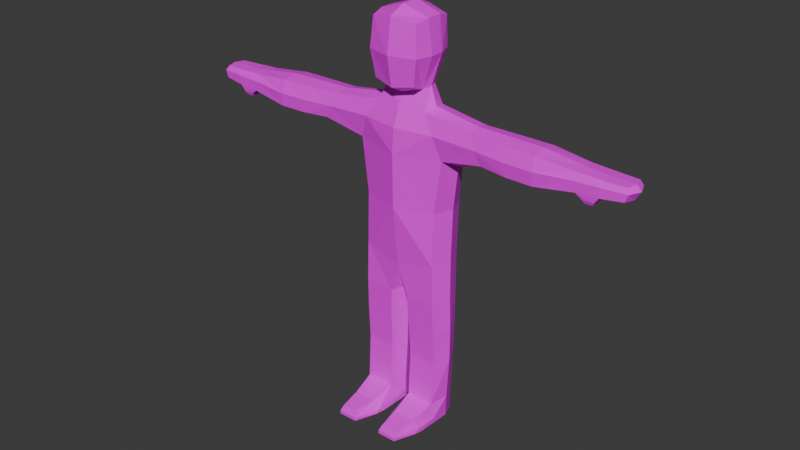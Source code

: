 # Source: basichumanoid.blend  (saved by Blender 4.0.36; exported with 4.5.12 LTS)
import bpy
from mathutils import Matrix  # noqa: F401  (used for matrix-valued properties, if any)

bpy.ops.wm.read_factory_settings(use_empty=True)
scene = bpy.context.scene
scene.name = 'Scene'

# ---- collections
col_collection = bpy.data.collections.new('Collection'); scene.collection.children.link(col_collection)

# ---- images (referenced by path relative to the original .blend; pixels are not part of the script)
import os
ASSET_DIR = os.environ.get("B2B_ASSET_DIR", "")  # directory of the original .blend (textures are referenced by path, not embedded)
HERE = os.path.dirname(os.path.abspath(__file__))  # packed textures are extracted next to this script under _unpacked/

def load_image(name, relpath, width, height, colorspace="sRGB"):
    """Load a texture the original file referenced (path relative to the .blend, or extracted next to this script)."""
    p = next((c for c in (os.path.join(HERE, relpath), os.path.join(ASSET_DIR, relpath)) if relpath and os.path.exists(c)), "")
    if p:
        img = bpy.data.images.load(p, check_existing=True)
        img.name = name
    else:  # same state as the original file: an image datablock whose file is absent (Cycles renders it pink)
        img = bpy.data.images.new(name, width, height)
        img.source = "FILE"
        img.filepath = "//" + (relpath or name)
    img.colorspace_settings.name = colorspace
    return img
img_underweartexture = load_image('UnderwearTexture', 'UnderwearTexture.png', 1024, 1024, 'sRGB')

# ---- materials (node trees are filled in below, after node groups)
mat_material = bpy.data.materials.new('Material')
mat_material.alpha_threshold = 0.0
mat_material.use_transparent_shadow = False
mat_material.roughness = 0.5
mat_material.line_color = (0.0, 0.0, 0.0, 1.0)

# ---- material node trees
mat_material.use_nodes = True; mat_material.node_tree.nodes.clear()
_N = mat_material.node_tree.nodes; _L = mat_material.node_tree.links
n0 = _N.new('ShaderNodeOutputMaterial'); n0.name = 'Material Output'; n0.location = (300, 300)
n1 = _N.new('ShaderNodeBsdfPrincipled'); n1.name = 'Principled BSDF'; n1.location = (10, 300)
n1.inputs[3].default_value = 1.45
n2 = _N.new('ShaderNodeTexImage'); n2.name = 'Image Texture'; n2.location = (-281, 299)
n2.image = img_underweartexture
_L.new(n1.outputs[0], n0.inputs[0])
_L.new(n2.outputs[0], n1.inputs[0])
n0.is_active_output = True

# ---- world
world_world = bpy.data.worlds.new('World'); scene.world = world_world
world_world.use_nodes = True; world_world.node_tree.nodes.clear()
_N = world_world.node_tree.nodes; _L = world_world.node_tree.links
n0 = _N.new('ShaderNodeOutputWorld'); n0.name = 'World Output'; n0.location = (300, 300)
n1 = _N.new('ShaderNodeBackground'); n1.name = 'Background'; n1.location = (10, 300)
n1.inputs[0].default_value = (0.05088, 0.05088, 0.05088, 1.0)
_L.new(n1.outputs[0], n0.inputs[0])
n0.is_active_output = True
world_world.color = (0.05088, 0.05088, 0.05088)
world_world.use_sun_shadow = False
world_world.sun_shadow_jitter_overblur = 0.0

# ---- meshes
me_cube_002 = bpy.data.meshes.new('Cube.002')
me_cube_002.from_pydata([(1.092, 0.01029, 1.489), (1.092, -0.001294, 1.432), (1.092, 0.1101, 1.489), (1.092, 0.1105, 1.431), (0.8778, 0.1191, 1.495), (0.8848, 0.123, 1.418), (0.8778, 0.002274, 1.495), (0.8848, -0.01502, 1.416), (0.9914, 0.1156, 1.491), (0.9914, 0.005414, 1.491), (0.9879, 0.1204, 1.424), (0.9879, -0.01217, 1.421), (1.105, -0.00138, 1.467), (1.105, 0.1162, 1.467), (0.8778, -0.01739, 1.464), (0.8778, 0.1322, 1.464), (0.9914, -0.01313, 1.467), (0.9914, 0.1279, 1.467), (0.96, 0.1106, 1.41), (0.9219, 0.1106, 1.41), (0.9663, -0.00992, 1.392), (0.9156, -0.00992, 1.392), (1.105, 0.06049, 1.491), (1.105, 0.05429, 1.427), (0.8651, 0.05343, 1.405), (0.8778, 0.06133, 1.501), (1.004, 0.05365, 1.414), (0.9914, 0.06111, 1.494), (1.13, 0.05739, 1.467), (0.912, 0.05349, 1.393), (0.9698, 0.05349, 1.393), (0.96, -0.003941, 1.378), (0.9219, -0.003941, 1.378), (0.9219, 0.03409, 1.377), (0.96, 0.03409, 1.377)], [], [(0, 9, 16, 12), (2, 8, 27, 22), (17, 8, 2, 13), (3, 13, 28, 23), (28, 22, 0, 12), (34, 30, 20, 31), (26, 10, 3, 23), (1, 12, 16, 11), (5, 10, 18, 19), (0, 22, 27, 9), (11, 26, 23, 1), (20, 11, 7, 21), (14, 7, 11, 16), (24, 5, 19, 29), (25, 6, 9, 27), (15, 4, 8, 17), (10, 5, 15, 17), (6, 14, 16, 9), (13, 3, 10, 17), (29, 19, 18, 30), (26, 11, 20, 30), (31, 20, 21, 32), (26, 30, 18, 10), (21, 29, 33, 32), (4, 25, 27, 8), (7, 24, 29, 21), (33, 29, 30, 34), (13, 2, 22, 28), (34, 31, 32, 33), (23, 28, 12, 1), (24, 7, 14, 6, 25, 4, 15, 5)])
_uv = me_cube_002.uv_layers.new(name='UVMap')
_uv.uv.foreach_set('vector', [0.7472, 0.6119, 0.747, 0.6225, 0.7419, 0.6218, 0.7465, 0.6114, 0.749, 0.6099, 0.7596, 0.608, 0.7562, 0.6178, 0.7481, 0.6108, 0.7584, 0.6035, 0.7596, 0.608, 0.749, 0.6099, 0.7485, 0.6094, 0.7478, 0.6085, 0.7485, 0.6094, 0.7475, 0.6103, 0.7465, 0.6096, 0.7475, 0.6103, 0.7481, 0.6108, 0.7472, 0.6119, 0.7465, 0.6114, 0.7264, 0.6005, 0.733, 0.5968, 0.7268, 0.612, 0.7239, 0.6089, 0.7399, 0.6035, 0.752, 0.598, 0.7478, 0.6085, 0.7465, 0.6096, 0.7455, 0.6109, 0.7465, 0.6114, 0.7419, 0.6218, 0.7342, 0.6161, 0.7778, 0.5245, 0.752, 0.598, 0.7493, 0.589, 0.7533, 0.5682, 0.7472, 0.6119, 0.7481, 0.6108, 0.7562, 0.6178, 0.747, 0.6225, 0.7342, 0.6161, 0.7399, 0.6035, 0.7465, 0.6096, 0.7455, 0.6109, 0.7268, 0.612, 0.7342, 0.6161, 0.666, 0.6495, 0.7071, 0.6167, 0.7027, 0.6996, 0.666, 0.6495, 0.7342, 0.6161, 0.7419, 0.6218, 0.666, 0.5385, 0.7778, 0.5245, 0.7533, 0.5682, 0.7095, 0.5769, 0.8315, 0.6812, 0.7474, 0.7119, 0.747, 0.6225, 0.7562, 0.6178, 0.8248, 0.5614, 0.8408, 0.5961, 0.7596, 0.608, 0.7584, 0.6035, 0.752, 0.598, 0.7778, 0.5245, 0.8248, 0.5614, 0.7584, 0.6035, 0.7474, 0.7119, 0.7027, 0.6996, 0.7419, 0.6218, 0.747, 0.6225, 0.7485, 0.6094, 0.7478, 0.6085, 0.752, 0.598, 0.7584, 0.6035, 0.7095, 0.5769, 0.7533, 0.5682, 0.7493, 0.589, 0.733, 0.5968, 0.7399, 0.6035, 0.7342, 0.6161, 0.7268, 0.612, 0.733, 0.5968, 0.7239, 0.6089, 0.7268, 0.612, 0.7071, 0.6167, 0.7148, 0.6088, 0.7399, 0.6035, 0.733, 0.5968, 0.7493, 0.589, 0.752, 0.598, 0.7071, 0.6167, 0.7095, 0.5769, 0.7153, 0.5966, 0.7148, 0.6088, 0.8408, 0.5961, 0.8315, 0.6812, 0.7562, 0.6178, 0.7596, 0.608, 0.666, 0.6495, 0.666, 0.5385, 0.7095, 0.5769, 0.7071, 0.6167, 0.7153, 0.5966, 0.7095, 0.5769, 0.733, 0.5968, 0.7264, 0.6005, 0.7485, 0.6094, 0.749, 0.6099, 0.7481, 0.6108, 0.7475, 0.6103, 0.7264, 0.6005, 0.7239, 0.6089, 0.7148, 0.6088, 0.7153, 0.5966, 0.7465, 0.6096, 0.7475, 0.6103, 0.7465, 0.6114, 0.7455, 0.6109, 0.5588, 0.9259, 0.5611, 0.8886, 0.5865, 0.8864, 0.6035, 0.8953, 0.6089, 0.9256, 0.6089, 0.9557, 0.5933, 0.964, 0.5687, 0.9627])
me_cube_002.materials.append(mat_material)
me_cube_002.use_mirror_vertex_groups = False
me_cube_002.update()
me_cube_003 = bpy.data.meshes.new('Cube.003')
me_cube_003.from_pydata([(0.6902, -0.008913, 1.514), (0.6951, -0.02625, 1.389), (0.6902, 0.1316, 1.514), (0.6951, 0.1331, 1.389), (0.8778, 0.1191, 1.495), (0.8848, 0.123, 1.418), (0.8778, 0.002274, 1.495), (0.8848, -0.01502, 1.416), (0.6927, -0.03257, 1.453), (0.6927, 0.1474, 1.453), (0.8778, -0.01739, 1.464), (0.8778, 0.1322, 1.464), (0.6898, 0.06213, 1.526), (0.6956, 0.05265, 1.376), (0.8651, 0.05343, 1.405), (0.8778, 0.06133, 1.501), (0.5342, 0.1274, 1.517), (0.5632, -0.02154, 1.388), (0.5632, 0.1289, 1.388), (0.5342, -0.005185, 1.517), (0.5487, -0.02752, 1.452), (0.5487, 0.1423, 1.452), (0.5313, 0.06186, 1.529), (0.5661, 0.05291, 1.375)], [], [(21, 16, 2, 9), (20, 8, 0, 19), (4, 2, 12, 15), (17, 1, 8, 20), (18, 3, 13, 23), (19, 0, 12, 22), (13, 3, 5, 14), (9, 2, 4, 11), (18, 21, 9, 3), (3, 9, 11, 5), (1, 13, 14, 7), (10, 8, 1, 7), (17, 23, 13, 1), (6, 0, 8, 10), (15, 12, 0, 6), (2, 16, 22, 12), (14, 5, 11, 4, 15, 6, 10, 7), (16, 21, 18, 23, 17, 20, 19, 22)])
_uv = me_cube_003.uv_layers.new(name='UVMap')
_uv.uv.foreach_set('vector', [0.9424, 0.3409, 0.9389, 0.3375, 0.9693, 0.2818, 0.9968, 0.3178, 0.9295, 0.3456, 0.8729, 0.3609, 0.8729, 0.3141, 0.9305, 0.3405, 0.9295, 0.7807, 0.906, 0.8366, 0.8667, 0.8045, 0.9283, 0.7784, 0.9309, 0.3513, 0.9041, 0.396, 0.8729, 0.3609, 0.9295, 0.3456, 0.9446, 0.3464, 0.9934, 0.3655, 0.9531, 0.3954, 0.9387, 0.3519, 0.9305, 0.3405, 0.8729, 0.3141, 0.9126, 0.2718, 0.9347, 0.3389, 0.9881, 0.7553, 0.9881, 0.8167, 0.9327, 0.7796, 0.9328, 0.7762, 0.9488, 0.8389, 0.906, 0.8366, 0.9295, 0.7807, 0.931, 0.7806, 0.9446, 0.3464, 0.9424, 0.3409, 0.9968, 0.3178, 0.9934, 0.3655, 0.9881, 0.8167, 0.9488, 0.8389, 0.931, 0.7806, 0.9327, 0.7796, 0.9489, 0.7119, 0.9881, 0.7553, 0.9328, 0.7762, 0.9303, 0.7737, 0.9287, 0.7745, 0.8992, 0.717, 0.9489, 0.7119, 0.9303, 0.7737, 0.9309, 0.3513, 0.9387, 0.3519, 0.9531, 0.3954, 0.9041, 0.396, 0.9275, 0.7758, 0.8696, 0.7527, 0.8992, 0.717, 0.9287, 0.7745, 0.9283, 0.7784, 0.8667, 0.8045, 0.8696, 0.7527, 0.9275, 0.7758, 0.9693, 0.2818, 0.9389, 0.3375, 0.9347, 0.3389, 0.9126, 0.2718, 0.9328, 0.7762, 0.9327, 0.7796, 0.931, 0.7806, 0.9295, 0.7807, 0.9283, 0.7784, 0.9275, 0.7758, 0.9287, 0.7745, 0.9303, 0.7737, 0.9389, 0.3375, 0.9424, 0.3409, 0.9446, 0.3464, 0.9387, 0.3519, 0.9309, 0.3513, 0.9295, 0.3456, 0.9305, 0.3405, 0.9347, 0.3389])
me_cube_003.materials.append(mat_material)
me_cube_003.use_mirror_vertex_groups = False
me_cube_003.update()
me_cube_004 = bpy.data.meshes.new('Cube.004')
me_cube_004.from_pydata([(0.1255, 0.1287, 1.553), (0.1254, 0.004395, 1.552), (0.2233, -0.0002878, 1.353), (0.2231, 0.1614, 1.352), (0.3685, 0.1201, 1.52), (0.4305, 0.1246, 1.393), (0.4305, -0.00799, 1.394), (0.3685, 0.002078, 1.52), (0.1825, -0.02004, 1.465), (0.1825, 0.165, 1.461), (0.4004, -0.01676, 1.457), (0.4004, 0.1357, 1.456), (0.1437, 0.06363, 1.566), (0.2553, 0.0797, 1.314), (0.3621, 0.06138, 1.532), (0.434, 0.0581, 1.377), (0.5342, 0.1274, 1.517), (0.5632, -0.02154, 1.388), (0.5632, 0.1289, 1.388), (0.5342, -0.005185, 1.517), (0.5487, -0.02752, 1.452), (0.5487, 0.1423, 1.452), (0.5313, 0.06186, 1.529), (0.5661, 0.05291, 1.375)], [], [(8, 10, 7, 1), (14, 12, 1, 7), (13, 3, 5, 15), (10, 8, 2, 6), (7, 19, 22, 14), (9, 0, 4, 11), (3, 9, 11, 5), (6, 15, 23, 17), (4, 14, 22, 16), (10, 6, 17, 20), (18, 5, 11, 21), (19, 7, 10, 20), (5, 18, 23, 15), (4, 0, 12, 14), (2, 13, 15, 6), (11, 4, 16, 21), (16, 22, 19, 20, 17, 23, 18, 21), (1, 12, 0, 9, 3, 13, 2, 8)])
_uv = me_cube_004.uv_layers.new(name='UVMap')
_uv.uv.foreach_set('vector', [0.2979, 0.1289, 0.3145, 0.2801, 0.213, 0.2206, 0.2976, 0.1295, 0.1928, 0.1555, 0.2973, 0.1298, 0.2976, 0.1295, 0.213, 0.2206, 0.2968, 0.1276, 0.2962, 0.1283, 0.3661, 0.0003795, 0.4306, 0.1021, 0.3145, 0.2801, 0.2979, 0.1289, 0.2976, 0.128, 0.4306, 0.2177, 0.2746, 0.6714, 0.2427, 0.7534, 0.1839, 0.706, 0.2709, 0.6678, 0.2964, 0.1292, 0.2969, 0.1296, 0.1839, 0.08972, 0.2455, 2.666e-08, 0.2962, 0.1283, 0.2964, 0.1292, 0.2455, 2.666e-08, 0.3661, 0.0003795, 0.295, 0.6702, 0.2933, 0.6571, 0.378, 0.6274, 0.3705, 0.7071, 0.2698, 0.6631, 0.2709, 0.6678, 0.1839, 0.706, 0.1839, 0.6284, 0.2841, 0.6741, 0.295, 0.6702, 0.3705, 0.7071, 0.3165, 0.7548, 0.3217, 0.5601, 0.2849, 0.6491, 0.2751, 0.6548, 0.2345, 0.567, 0.2427, 0.7534, 0.2746, 0.6714, 0.2841, 0.6741, 0.3165, 0.7548, 0.2849, 0.6491, 0.3217, 0.5601, 0.378, 0.6274, 0.2933, 0.6571, 0.1839, 0.08972, 0.2969, 0.1296, 0.2973, 0.1298, 0.1928, 0.1555, 0.2976, 0.128, 0.2968, 0.1276, 0.4306, 0.1021, 0.4306, 0.2177, 0.2751, 0.6548, 0.2698, 0.6631, 0.1839, 0.6284, 0.2345, 0.567, 0.8304, 0.8904, 0.8312, 0.9271, 0.8176, 0.962, 0.78, 0.9677, 0.745, 0.9581, 0.745, 0.9166, 0.7594, 0.8769, 0.7963, 0.876, 0.2976, 0.1295, 0.2973, 0.1298, 0.2969, 0.1296, 0.2964, 0.1292, 0.2962, 0.1283, 0.2968, 0.1276, 0.2976, 0.128, 0.2979, 0.1289])
me_cube_004.materials.append(mat_material)
me_cube_004.use_mirror_vertex_groups = False
me_cube_004.update()
me_cube_005 = bpy.data.meshes.new('Cube.005')
me_cube_005.from_pydata([(0.1861, 0.1722, 0.8343), (0.1867, -0.01132, 0.8343), (0.0, 0.1804, 0.7903), (0.0, -0.02385, 0.7903), (0.1866, 0.1844, 1.096), (0.1874, -0.003436, 1.096), (0.0, 0.2279, 1.088), (0.0, -0.05523, 1.088), (0.2234, 0.08089, 0.8392), (0.222, 0.09184, 1.095), (-0.1861, 0.1722, 0.8343), (-0.1867, -0.01132, 0.8343), (-0.1866, 0.1844, 1.096), (-0.1874, -0.003436, 1.096), (-0.2234, 0.08089, 0.8392), (-0.222, 0.09184, 1.095)], [], [(4, 0, 2, 6), (1, 5, 7, 3), (0, 4, 9, 8), (8, 9, 5, 1), (12, 6, 2, 10), (11, 3, 7, 13), (10, 14, 15, 12), (14, 11, 13, 15), (7, 5, 9, 4, 6, 12, 15, 13), (1, 3, 11, 14, 10, 2, 0, 8)])
_uv = me_cube_005.uv_layers.new(name='UVMap')
_uv.uv.foreach_set('vector', [0.6005, 0.3066, 0.6927, 0.3084, 0.7075, 0.3742, 0.6013, 0.3742, 0.6246, 0.1703, 0.5324, 0.1728, 0.534, 0.1042, 0.6396, 0.1042, 0.6927, 0.3084, 0.6005, 0.3066, 0.6029, 0.2718, 0.6931, 0.2736, 0.6229, 0.2052, 0.5327, 0.2085, 0.5324, 0.1728, 0.6246, 0.1703, 0.6005, 0.4417, 0.6013, 0.3742, 0.7075, 0.3742, 0.6927, 0.4399, 0.6246, 0.03818, 0.6396, 0.1042, 0.534, 0.1042, 0.5324, 0.0357, 0.6927, 0.4399, 0.6931, 0.4747, 0.6029, 0.4765, 0.6005, 0.4417, 0.6229, 0.003238, 0.6246, 0.03818, 0.5324, 0.0357, 0.5327, 1.109e-08, 0.1725, 0.8156, 0.1697, 0.8841, 0.1398, 0.9036, 0.1052, 0.8989, 0.07537, 0.8383, 0.07537, 0.7707, 0.1043, 0.7512, 0.1397, 0.7554, 0.4484, 0.7387, 0.4499, 0.8064, 0.4425, 0.8737, 0.4095, 0.8853, 0.378, 0.8707, 0.378, 0.8033, 0.3838, 0.7361, 0.4165, 0.7243])
me_cube_005.materials.append(mat_material)
me_cube_005.use_mirror_vertex_groups = False
me_cube_005.update()
me_cube_006 = bpy.data.meshes.new('Cube.006')
me_cube_006.from_pydata([(0.1255, 0.1287, 1.553), (0.1254, 0.004395, 1.552), (0.0, -0.01778, 1.547), (0.0, 0.1772, 1.556), (0.08657, 0.1215, 1.644), (0.09436, 0.03107, 1.639), (0.0, 0.1586, 1.643), (0.0, 0.0106, 1.612), (0.1437, 0.06363, 1.566), (0.1039, 0.07779, 1.644), (-0.1255, 0.1287, 1.553), (-0.1254, 0.004395, 1.552), (-0.08657, 0.1215, 1.644), (-0.09436, 0.03107, 1.639), (-0.1437, 0.06363, 1.566), (-0.1039, 0.07779, 1.644)], [], [(8, 0, 4, 9), (0, 3, 6, 4), (1, 8, 9, 5), (2, 1, 5, 7), (14, 15, 12, 10), (10, 12, 6, 3), (11, 13, 15, 14), (2, 7, 13, 11), (6, 12, 15, 13, 7, 5, 9, 4), (1, 2, 11, 14, 10, 3, 0, 8)])
_uv = me_cube_006.uv_layers.new(name='UVMap')
_uv.uv.foreach_set('vector', [0.4753, 0.7243, 0.4888, 0.7457, 0.4556, 0.7605, 0.4499, 0.7443, 0.4888, 0.7457, 0.4914, 0.7949, 0.4585, 0.7949, 0.4556, 0.7605, 0.3442, 0.8654, 0.3289, 0.8829, 0.3004, 0.8675, 0.3111, 0.8536, 0.349, 0.8189, 0.3442, 0.8654, 0.3111, 0.8536, 0.3232, 0.8189, 0.4753, 0.8656, 0.4499, 0.8456, 0.4556, 0.8293, 0.4888, 0.8442, 0.4888, 0.8442, 0.4556, 0.8293, 0.4585, 0.7949, 0.4914, 0.7949, 0.3442, 0.7724, 0.3111, 0.7842, 0.3004, 0.7702, 0.3289, 0.7548, 0.349, 0.8189, 0.3232, 0.8189, 0.3111, 0.7842, 0.3442, 0.7724, 0.6396, 0.2407, 0.6446, 0.2065, 0.6582, 0.196, 0.6758, 0.1947, 0.6934, 0.2269, 0.6934, 0.2637, 0.6774, 0.271, 0.6603, 0.2683, 0.9043, 0.1587, 0.9043, 0.2054, 0.8897, 0.2499, 0.8667, 0.2534, 0.844, 0.2424, 0.8337, 0.1941, 0.8585, 0.1515, 0.8836, 0.1481])
me_cube_006.materials.append(mat_material)
me_cube_006.use_mirror_vertex_groups = False
me_cube_006.update()
me_cube_007 = bpy.data.meshes.new('Cube.007')
me_cube_007.from_pydata([(0.08657, 0.1215, 1.644), (0.09436, 0.03107, 1.639), (0.0, 0.1586, 1.643), (0.0, 0.0106, 1.612), (0.1179, 0.1635, 1.797), (0.143, 0.0281, 1.795), (0.0, 0.2046, 1.799), (0.1132, 0.1618, 1.939), (0.1258, 0.02564, 1.954), (0.0, 0.1858, 1.962), (0.0, 0.01417, 1.996), (0.1037, -0.04256, 1.669), (0.0, -0.06402, 1.651), (0.1242, -0.0546, 1.796), (0.0, -0.08946, 1.796), (0.1132, -0.04437, 1.939), (0.0, -0.06577, 1.961), (0.1039, 0.07779, 1.644), (0.1415, 0.09875, 1.795), (0.1258, 0.1006, 1.954), (0.0, 0.105, 1.996), (-0.08657, 0.1215, 1.644), (-0.09436, 0.03107, 1.639), (-0.1179, 0.1635, 1.797), (-0.143, 0.0281, 1.795), (-0.1132, 0.1618, 1.939), (-0.1258, 0.02564, 1.954), (-0.1037, -0.04256, 1.669), (-0.1242, -0.0546, 1.796), (-0.1132, -0.04437, 1.939), (-0.1039, 0.07779, 1.644), (-0.1415, 0.09875, 1.795), (-0.1258, 0.1006, 1.954)], [], [(8, 10, 16, 15), (8, 19, 20, 10), (18, 4, 7, 19), (14, 13, 15, 16), (12, 11, 13, 14), (1, 5, 13, 11), (5, 8, 15, 13), (5, 18, 19, 8), (1, 17, 18, 5), (3, 1, 11, 12), (17, 0, 4, 18), (4, 6, 9, 7), (7, 9, 20, 19), (0, 2, 6, 4), (26, 29, 16, 10), (26, 10, 20, 32), (31, 32, 25, 23), (14, 16, 29, 28), (12, 14, 28, 27), (22, 27, 28, 24), (24, 28, 29, 26), (24, 26, 32, 31), (22, 24, 31, 30), (3, 12, 27, 22), (30, 31, 23, 21), (23, 25, 9, 6), (25, 32, 20, 9), (21, 23, 6, 2), (22, 30, 3), (21, 3, 30), (2, 3, 21), (2, 0, 3), (0, 17, 3), (1, 3, 17)])
_uv = me_cube_007.uv_layers.new(name='UVMap')
_uv.uv.foreach_set('vector', [0.595, 0.859, 0.559, 0.8525, 0.5682, 0.833, 0.5898, 0.8409, 0.595, 0.859, 0.603, 0.8852, 0.543, 0.8864, 0.559, 0.8525, 0.8523, 0.5782, 0.8735, 0.5911, 0.8613, 0.6276, 0.8408, 0.6342, 0.5823, 0.8029, 0.6075, 0.8162, 0.5898, 0.8409, 0.5682, 0.833, 0.5967, 0.7725, 0.6171, 0.7877, 0.6075, 0.8162, 0.5823, 0.8029, 0.6384, 0.7748, 0.6304, 0.828, 0.6075, 0.8162, 0.6171, 0.7877, 0.6304, 0.828, 0.595, 0.859, 0.5898, 0.8409, 0.6075, 0.8162, 0.6304, 0.828, 0.6545, 0.8426, 0.603, 0.8852, 0.595, 0.859, 0.6384, 0.7748, 0.6587, 0.7739, 0.6545, 0.8426, 0.6304, 0.828, 0.6121, 0.7396, 0.6384, 0.7748, 0.6171, 0.7877, 0.5967, 0.7725, 0.8936, 0.5402, 0.8997, 0.5545, 0.8735, 0.5911, 0.8523, 0.5782, 0.8735, 0.5911, 0.9034, 0.6066, 0.8873, 0.6434, 0.8613, 0.6276, 0.8613, 0.6276, 0.8873, 0.6434, 0.8746, 0.6721, 0.8408, 0.6342, 0.8997, 0.5545, 0.9195, 0.5699, 0.9034, 0.6066, 0.8735, 0.5911, 0.531, 0.8289, 0.5483, 0.8213, 0.5682, 0.833, 0.559, 0.8525, 0.531, 0.8289, 0.559, 0.8525, 0.543, 0.8864, 0.5058, 0.8394, 0.9589, 0.6249, 0.9255, 0.6713, 0.9164, 0.6518, 0.935, 0.6181, 0.5823, 0.8029, 0.5682, 0.833, 0.5483, 0.8213, 0.5561, 0.7919, 0.5967, 0.7725, 0.5823, 0.8029, 0.5561, 0.7919, 0.5719, 0.7664, 0.5682, 0.7418, 0.5719, 0.7664, 0.5561, 0.7919, 0.5324, 0.7818, 0.5324, 0.7818, 0.5561, 0.7919, 0.5483, 0.8213, 0.531, 0.8289, 0.5324, 0.7818, 0.531, 0.8289, 0.5058, 0.8394, 0.5058, 0.7725, 0.5682, 0.7418, 0.5324, 0.7818, 0.5058, 0.7725, 0.556, 0.7256, 0.6121, 0.7396, 0.5967, 0.7725, 0.5719, 0.7664, 0.5682, 0.7418, 0.9589, 0.5688, 0.9589, 0.6249, 0.935, 0.6181, 0.9442, 0.574, 0.935, 0.6181, 0.9164, 0.6518, 0.8873, 0.6434, 0.9034, 0.6066, 0.9164, 0.6518, 0.9255, 0.6713, 0.8746, 0.6721, 0.8873, 0.6434, 0.9442, 0.574, 0.935, 0.6181, 0.9034, 0.6066, 0.9195, 0.5699, 0.5682, 0.7418, 0.556, 0.7256, 0.6121, 0.7396, 0.9442, 0.574, 0.9394, 0.5245, 0.9589, 0.5688, 0.9195, 0.5699, 0.9394, 0.5245, 0.9442, 0.574, 0.9195, 0.5699, 0.8997, 0.5545, 0.9394, 0.5245, 0.8997, 0.5545, 0.8936, 0.5402, 0.9394, 0.5245, 0.6384, 0.7748, 0.6121, 0.7396, 0.6587, 0.7739])
me_cube_007.materials.append(mat_material)
me_cube_007.use_mirror_vertex_groups = False
me_cube_007.update()
me_cube_008 = bpy.data.meshes.new('Cube.008')
me_cube_008.from_pydata([(0.0, 0.1804, 0.7903), (0.0, -0.02385, 0.7903), (0.0, 0.07704, 0.7338), (-0.1861, 0.1722, 0.8343), (-0.1867, -0.01132, 0.8343), (-0.0471, -0.01202, 0.631), (-0.1915, -0.01165, 0.6362), (-0.1915, 0.1658, 0.6362), (-0.04717, 0.1653, 0.631), (-0.1959, 0.16, 0.4822), (-0.05237, 0.1592, 0.481), (-0.05233, -0.004901, 0.481), (-0.1958, -0.004242, 0.4822), (-0.2234, 0.08089, 0.8392), (-0.2282, 0.07708, 0.6374), (-0.01199, 0.07633, 0.6295), (-0.2325, 0.07793, 0.4823), (-0.01768, 0.07675, 0.4805)], [], [(13, 14, 6, 4), (8, 10, 9, 7), (0, 8, 7, 3), (4, 6, 5, 1), (14, 16, 12, 6), (15, 17, 10, 8), (5, 11, 17, 15), (7, 9, 16, 14), (2, 15, 8, 0), (3, 7, 14, 13), (1, 5, 15, 2), (6, 12, 11, 5), (0, 3, 13, 4, 1, 2), (11, 12, 16, 9, 10, 17)])
_uv = me_cube_008.uv_layers.new(name='UVMap')
_uv.uv.foreach_set('vector', [0.6736, 0.7955, 0.666, 0.712, 0.7103, 0.7119, 0.7004, 0.7773, 0.9356, 0.03385, 0.9001, 0.05874, 0.8737, 0.05501, 0.8819, 0.0, 0.724, 0.8135, 0.7717, 0.8625, 0.7029, 0.876, 0.7023, 0.813, 0.7004, 0.7773, 0.7103, 0.7119, 0.7777, 0.7335, 0.7252, 0.7785, 0.8337, 0.1452, 0.8468, 0.07392, 0.8736, 0.09302, 0.8818, 0.1481, 0.9502, 0.0742, 0.9028, 0.07412, 0.9001, 0.05874, 0.9356, 0.03385, 0.9357, 0.1144, 0.9002, 0.08939, 0.9028, 0.07412, 0.9502, 0.0742, 0.8819, 0.0, 0.8737, 0.05501, 0.8468, 0.07392, 0.8337, 0.002539, 0.7365, 0.7966, 0.7891, 0.7985, 0.7717, 0.8625, 0.724, 0.8135, 0.7023, 0.813, 0.7029, 0.876, 0.666, 0.8729, 0.6736, 0.7955, 0.7252, 0.7785, 0.7777, 0.7335, 0.7891, 0.7985, 0.7365, 0.7966, 0.8818, 0.1481, 0.8736, 0.09302, 0.9002, 0.08939, 0.9357, 0.1144, 0.724, 0.8135, 0.7023, 0.813, 0.6736, 0.7955, 0.7004, 0.7773, 0.7252, 0.7785, 0.7365, 0.7966, 0.9002, 0.08939, 0.8736, 0.09302, 0.8468, 0.07392, 0.8737, 0.05501, 0.9001, 0.05874, 0.9028, 0.07412])
me_cube_008.materials.append(mat_material)
me_cube_008.use_mirror_vertex_groups = False
me_cube_008.update()
me_cube_009 = bpy.data.meshes.new('Cube.009')
me_cube_009.from_pydata([(0.0556, 0.003504, 0.3143), (0.1953, 0.004146, 0.3146), (0.1954, 0.1545, 0.3146), (0.05563, 0.1537, 0.3143), (0.05539, -0.00825, 0.0901), (0.1938, -0.008139, 0.08843), (0.1863, 0.1526, 0.09903), (0.06355, 0.1523, 0.1018), (0.1959, 0.16, 0.4822), (0.05237, 0.1592, 0.481), (0.05233, -0.004901, 0.481), (0.1958, -0.004242, 0.4822), (0.2309, 0.07938, 0.3147), (0.02181, 0.07823, 0.3163), (0.2173, 0.08058, 0.09911), (0.03389, 0.08009, 0.1112), (0.2325, 0.07793, 0.4823), (0.01768, 0.07675, 0.4805)], [], [(8, 2, 3, 9), (16, 11, 1, 12), (1, 0, 4, 5), (13, 3, 7, 15), (17, 9, 3, 13), (11, 10, 0, 1), (8, 16, 12, 2), (10, 17, 13, 0), (2, 12, 14, 6), (0, 13, 15, 4), (12, 1, 5, 14), (3, 2, 6, 7), (10, 11, 16, 8, 9, 17), (4, 15, 7, 6, 14, 5)])
_uv = me_cube_009.uv_layers.new(name='UVMap')
_uv.uv.foreach_set('vector', [0.6224, 0.6531, 0.6169, 0.7256, 0.5333, 0.6955, 0.593, 0.6467, 0.666, 0.6291, 0.6199, 0.6079, 0.6076, 0.5279, 0.6595, 0.5245, 0.5302, 0.03999, 0.5298, 0.1015, 0.431, 0.101, 0.4306, 0.04008, 0.5324, 0.1375, 0.5316, 0.1738, 0.438, 0.1749, 0.4421, 0.1405, 0.5899, 0.6305, 0.593, 0.6467, 0.5333, 0.6955, 0.5058, 0.6369, 0.6199, 0.6079, 0.5932, 0.6152, 0.5136, 0.5689, 0.6076, 0.5279, 0.6224, 0.6531, 0.666, 0.6291, 0.6647, 0.7256, 0.6169, 0.7256, 0.5932, 0.6152, 0.5899, 0.6305, 0.5058, 0.6369, 0.5136, 0.5689, 0.5301, 0.2353, 0.5281, 0.2718, 0.4334, 0.2633, 0.4354, 0.2288, 0.5298, 0.1015, 0.5324, 0.1375, 0.4421, 0.1405, 0.431, 0.101, 0.5324, 0.003437, 0.5302, 0.03999, 0.4306, 0.04008, 0.4374, 8.519e-09, 0.5316, 0.1738, 0.5301, 0.2353, 0.4354, 0.2288, 0.438, 0.1749, 0.5932, 0.6152, 0.6199, 0.6079, 0.666, 0.6291, 0.6224, 0.6531, 0.593, 0.6467, 0.5899, 0.6305, 0.3722, 0.9543, 0.3322, 0.9638, 0.3004, 0.9502, 0.301, 0.8962, 0.3329, 0.8829, 0.3722, 0.8934])
me_cube_009.materials.append(mat_material)
me_cube_009.use_mirror_vertex_groups = False
me_cube_009.update()
me_cube_010 = bpy.data.meshes.new('Cube.010')
me_cube_010.from_pydata([(0.05539, -0.00825, 0.0901), (0.1938, -0.008139, 0.08843), (0.1863, 0.1526, 0.09903), (0.06355, 0.1523, 0.1018), (0.03347, -0.008474, 0.01736), (0.2129, -0.008655, 0.01802), (0.1832, 0.1525, 0.01795), (0.06383, 0.1525, 0.01829), (0.0654, -0.1223, 0.05313), (0.1793, -0.1225, 0.05338), (0.03464, -0.1197, 0.01574), (0.2089, -0.1201, 0.01605), (0.03255, -0.008831, -0.004976), (0.2128, -0.009122, -0.004464), (0.1829, 0.1526, -0.005642), (0.0629, 0.1526, -0.005871), (0.03137, -0.08756, -0.002201), (0.2123, -0.08798, -0.002009), (0.2173, 0.08058, 0.09911), (0.03389, 0.08009, 0.1112), (0.2132, 0.08093, 0.018), (0.03432, 0.08092, 0.01975), (0.2129, 0.08101, -0.005108), (0.03308, 0.08114, -0.00568), (0.08494, -0.2387, 0.04948), (0.1575, -0.2389, 0.04953), (0.07405, -0.2527, 0.02084), (0.168, -0.253, 0.02087), (0.03531, -0.1412, -0.001076), (0.2075, -0.1416, -0.001014), (0.2129, 0.08089, -0.01214), (0.1829, 0.1524, -0.01468), (0.06277, 0.1525, -0.01483), (0.033, 0.08103, -0.01241), (0.03255, -0.008995, -0.009189), (0.2122, -0.0976, -0.005192), (0.2128, -0.009284, -0.008962), (0.03122, -0.09717, -0.005284), (0.07399, -0.2531, 0.003563), (0.168, -0.2534, 0.003579), (0.1978, 0.05927, -0.02768), (0.1677, 0.1165, -0.03012), (0.07769, 0.1165, -0.03024), (0.04785, 0.05938, -0.0279), (0.04747, -0.01635, -0.02466), (0.1972, -0.08623, -0.02152), (0.1976, -0.01658, -0.02447), (0.04644, -0.08587, -0.02161), (0.05049, -0.1306, -0.01967), (0.1925, -0.131, -0.01963), (0.08483, -0.2145, -0.01611), (0.1576, -0.2147, -0.01609), (0.1221, -0.04561, -0.0293)], [], [(47, 52, 48), (13, 17, 35, 36), (1, 0, 8, 9), (27, 11, 9, 25), (7, 6, 14, 15), (3, 2, 6, 7), (26, 10, 28, 38), (9, 8, 24, 25), (18, 1, 5, 20), (22, 13, 36, 30), (10, 4, 12, 16), (5, 1, 9, 11), (8, 10, 26, 24), (0, 4, 10, 8), (33, 32, 42, 43), (38, 28, 48, 50), (20, 5, 13, 22), (52, 44, 43), (31, 30, 40, 41), (17, 13, 5, 11), (23, 15, 32, 33), (21, 7, 15, 23), (12, 23, 33, 34), (19, 3, 7, 21), (52, 42, 41), (15, 14, 31, 32), (4, 21, 23, 12), (14, 22, 30, 31), (27, 26, 38, 39), (52, 46, 45), (6, 20, 22, 14), (2, 18, 20, 6), (0, 19, 21, 4), (10, 16, 37, 28), (25, 24, 26, 27), (29, 11, 27, 39), (35, 29, 49, 45), (17, 11, 29, 35), (28, 37, 47, 48), (36, 35, 45, 46), (39, 38, 50, 51), (29, 39, 51, 49), (37, 34, 44, 47), (30, 36, 46, 40), (52, 51, 50), (34, 33, 43, 44), (32, 31, 41, 42), (52, 45, 49), (52, 47, 44), (52, 41, 40), (52, 40, 46), (52, 50, 48), (52, 49, 51), (52, 43, 42), (16, 12, 34, 37), (0, 1, 18, 2, 3, 19)])
_uv = me_cube_010.uv_layers.new(name='UVMap')
_uv.uv.foreach_set('vector', [0.008464, 0.8438, 0.03755, 0.8279, 0.01041, 0.8609, 0.835, 0.309, 0.803, 0.2912, 0.8, 0.2877, 0.8361, 0.3072, 0.8112, 0.3451, 0.7666, 0.3755, 0.7386, 0.3386, 0.7754, 0.3081, 0.7374, 0.2788, 0.787, 0.2912, 0.7754, 0.3081, 0.7401, 0.29, 0.786, 0.433, 0.8309, 0.4329, 0.8331, 0.4432, 0.783, 0.4422, 0.7933, 0.412, 0.8209, 0.405, 0.8309, 0.4329, 0.786, 0.433, 0.7138, 0.2974, 0.7201, 0.3477, 0.7113, 0.3412, 0.7075, 0.2949, 0.7754, 0.3081, 0.7386, 0.3386, 0.7244, 0.3014, 0.7401, 0.29, 0.8412, 0.3759, 0.8112, 0.3451, 0.8295, 0.318, 0.8646, 0.3427, 0.871, 0.3335, 0.835, 0.309, 0.8361, 0.3072, 0.8729, 0.3306, 0.7201, 0.3477, 0.7402, 0.3899, 0.732, 0.3946, 0.7184, 0.363, 0.8295, 0.318, 0.8112, 0.3451, 0.7754, 0.3081, 0.787, 0.2912, 0.7386, 0.3386, 0.7201, 0.3477, 0.7138, 0.2974, 0.7244, 0.3014, 0.7666, 0.3755, 0.7402, 0.3899, 0.7201, 0.3477, 0.7386, 0.3386, 0.00122, 0.7792, 0.01411, 0.7513, 0.02056, 0.7664, 0.009239, 0.7879, 0.01895, 0.9083, 0.001779, 0.8662, 0.01041, 0.8609, 0.02403, 0.8919, 0.8646, 0.3427, 0.8295, 0.318, 0.835, 0.309, 0.871, 0.3335, 0.03755, 0.8279, 0.00852, 0.8168, 0.009239, 0.7879, 0.06096, 0.7512, 0.07405, 0.7788, 0.06601, 0.7876, 0.05445, 0.7661, 0.803, 0.2912, 0.835, 0.309, 0.8295, 0.318, 0.787, 0.2912, 0.7546, 0.4257, 0.783, 0.4422, 0.7818, 0.446, 0.7526, 0.4279, 0.7617, 0.4178, 0.786, 0.433, 0.783, 0.4422, 0.7546, 0.4257, 0.732, 0.3946, 0.7546, 0.4257, 0.7526, 0.4279, 0.7304, 0.3954, 0.7828, 0.3975, 0.7933, 0.412, 0.786, 0.433, 0.7617, 0.4178, 0.03755, 0.8279, 0.02056, 0.7664, 0.05445, 0.7661, 0.783, 0.4422, 0.8331, 0.4432, 0.8339, 0.4474, 0.7818, 0.446, 0.7402, 0.3899, 0.7617, 0.4178, 0.7546, 0.4257, 0.732, 0.3946, 0.8331, 0.4432, 0.8716, 0.4297, 0.8729, 0.4333, 0.8339, 0.4474, 0.7374, 0.2788, 0.7138, 0.2974, 0.7075, 0.2949, 0.7355, 0.2718, 0.03755, 0.8279, 0.0668, 0.8165, 0.06659, 0.8436, 0.8309, 0.4329, 0.8676, 0.4177, 0.8716, 0.4297, 0.8331, 0.4432, 0.8209, 0.405, 0.8412, 0.3759, 0.8676, 0.4177, 0.8309, 0.4329, 0.7666, 0.3755, 0.7828, 0.3975, 0.7617, 0.4178, 0.7402, 0.3899, 0.7201, 0.3477, 0.7184, 0.363, 0.7155, 0.3598, 0.7113, 0.3412, 0.7401, 0.29, 0.7244, 0.3014, 0.7138, 0.2974, 0.7374, 0.2788, 0.7815, 0.2816, 0.787, 0.2912, 0.7374, 0.2788, 0.7355, 0.2718, 0.07501, 0.8485, 0.07317, 0.866, 0.06457, 0.8607, 0.06659, 0.8436, 0.803, 0.2912, 0.787, 0.2912, 0.7815, 0.2816, 0.8, 0.2877, 0.001779, 0.8662, 6.616e-09, 0.8488, 0.008464, 0.8438, 0.01041, 0.8609, 0.07537, 0.8138, 0.07501, 0.8485, 0.06659, 0.8436, 0.0668, 0.8165, 0.05589, 0.9083, 0.01895, 0.9083, 0.02403, 0.8919, 0.05095, 0.8916, 0.07317, 0.866, 0.05589, 0.9083, 0.05095, 0.8916, 0.06457, 0.8607, 6.616e-09, 0.8488, 2.814e-09, 0.8141, 0.00852, 0.8168, 0.008464, 0.8438, 0.07405, 0.7788, 0.07537, 0.8138, 0.0668, 0.8165, 0.06601, 0.7876, 0.03755, 0.8279, 0.05095, 0.8916, 0.02403, 0.8919, 2.814e-09, 0.8141, 0.00122, 0.7792, 0.009239, 0.7879, 0.00852, 0.8168, 0.01411, 0.7513, 0.06096, 0.7512, 0.05445, 0.7661, 0.02056, 0.7664, 0.03755, 0.8279, 0.06659, 0.8436, 0.06457, 0.8607, 0.03755, 0.8279, 0.008464, 0.8438, 0.00852, 0.8168, 0.03755, 0.8279, 0.05445, 0.7661, 0.06601, 0.7876, 0.03755, 0.8279, 0.06601, 0.7876, 0.0668, 0.8165, 0.03755, 0.8279, 0.02403, 0.8919, 0.01041, 0.8609, 0.03755, 0.8279, 0.06457, 0.8607, 0.05095, 0.8916, 0.03755, 0.8279, 0.009239, 0.7879, 0.02056, 0.7664, 0.7184, 0.363, 0.732, 0.3946, 0.7304, 0.3954, 0.7155, 0.3598, 0.7666, 0.3755, 0.8112, 0.3451, 0.8412, 0.3759, 0.8209, 0.405, 0.7933, 0.412, 0.7828, 0.3975])
me_cube_010.materials.append(mat_material)
me_cube_010.use_mirror_vertex_groups = False
me_cube_010.update()
me_cube_011 = bpy.data.meshes.new('Cube.011')
me_cube_011.from_pydata([(-0.1255, 0.1287, 1.553), (-0.3685, 0.1201, 1.52), (-0.1437, 0.06363, 1.566), (-0.1825, 0.165, 1.461), (-0.4004, 0.1357, 1.456), (-0.2231, 0.1614, 1.352), (-0.4305, 0.1246, 1.393), (-0.2553, 0.0797, 1.314), (-0.2233, -0.0002878, 1.353), (-0.434, 0.0581, 1.377), (-0.4305, -0.00799, 1.394), (-0.5661, 0.05291, 1.375), (-0.5632, 0.1289, 1.388), (-0.5632, -0.02154, 1.388), (-0.5487, -0.02752, 1.452), (-0.5342, -0.005185, 1.517), (-0.4004, -0.01676, 1.457), (-0.3685, 0.002078, 1.52), (-0.1825, -0.02004, 1.465), (-0.1254, 0.004395, 1.552), (-0.3621, 0.06138, 1.532), (-0.5313, 0.06186, 1.529), (-0.5342, 0.1274, 1.517), (-0.5487, 0.1423, 1.452)], [], [(1, 20, 2, 0), (3, 4, 1, 0), (5, 6, 4, 3), (7, 9, 6, 5), (8, 10, 9, 7), (10, 13, 11, 9), (6, 9, 11, 12), (16, 14, 13, 10), (15, 14, 16, 17), (18, 19, 17, 16), (16, 10, 8, 18), (20, 17, 19, 2), (17, 20, 21, 15), (1, 22, 21, 20), (4, 23, 22, 1), (12, 23, 4, 6), (12, 11, 13, 14, 15, 21, 22, 23), (0, 2, 19, 18, 8, 7, 5, 3)])
_uv = me_cube_011.uv_layers.new(name='UVMap')
_uv.uv.foreach_set('vector', [0.4306, 0.3698, 0.4217, 0.4355, 0.3171, 0.4099, 0.3176, 0.4097, 0.3181, 0.4093, 0.369, 0.2801, 0.4306, 0.3698, 0.3176, 0.4097, 0.3183, 0.4084, 0.2484, 0.2804, 0.369, 0.2801, 0.3181, 0.4093, 0.3177, 0.4077, 0.1839, 0.3822, 0.2484, 0.2804, 0.3183, 0.4084, 0.3168, 0.4081, 0.1839, 0.4977, 0.1839, 0.3822, 0.3177, 0.4077, 0.7226, 0.1101, 0.6471, 0.147, 0.6396, 0.06732, 0.7243, 0.09703, 0.7327, 0.089, 0.7243, 0.09703, 0.6396, 0.06732, 0.6959, 3.755e-08, 0.7335, 0.1139, 0.701, 0.1947, 0.6471, 0.147, 0.7226, 0.1101, 0.7749, 0.1933, 0.701, 0.1947, 0.7335, 0.1139, 0.743, 0.1112, 0.3166, 0.409, 0.3169, 0.4095, 0.4015, 0.5007, 0.2999, 0.5601, 0.2999, 0.5601, 0.1839, 0.4977, 0.3168, 0.4081, 0.3166, 0.409, 0.4217, 0.4355, 0.4015, 0.5007, 0.3169, 0.4095, 0.3171, 0.4099, 0.743, 0.1112, 0.7466, 0.1077, 0.8337, 0.1459, 0.7749, 0.1933, 0.7477, 0.103, 0.8337, 0.06831, 0.8337, 0.1459, 0.7466, 0.1077, 0.7425, 0.09473, 0.7831, 0.006857, 0.8337, 0.06831, 0.7477, 0.103, 0.6959, 3.755e-08, 0.7831, 0.006857, 0.7425, 0.09473, 0.7327, 0.089, 0.3923, 0.9761, 0.378, 0.9364, 0.378, 0.8949, 0.4129, 0.8853, 0.4506, 0.891, 0.4642, 0.9259, 0.4634, 0.9625, 0.4292, 0.9769, 0.3176, 0.4097, 0.3171, 0.4099, 0.3169, 0.4095, 0.3166, 0.409, 0.3168, 0.4081, 0.3177, 0.4077, 0.3183, 0.4084, 0.3181, 0.4093])
me_cube_011.materials.append(mat_material)
me_cube_011.use_mirror_vertex_groups = False
me_cube_011.update()
me_cube_012 = bpy.data.meshes.new('Cube.012')
me_cube_012.from_pydata([(-1.092, 0.01029, 1.489), (-1.105, 0.06049, 1.491), (-0.9914, 0.005414, 1.491), (-1.105, -0.00138, 1.467), (-1.092, -0.001294, 1.432), (-0.9914, -0.01313, 1.467), (-1.13, 0.05739, 1.467), (-1.105, 0.05429, 1.427), (-1.105, 0.1162, 1.467), (-1.092, 0.1105, 1.431), (-1.092, 0.1101, 1.489), (-0.9914, 0.1279, 1.467), (-0.8778, 0.1322, 1.464), (-0.9879, 0.1204, 1.424), (-0.9914, 0.1156, 1.491), (-0.9914, 0.06111, 1.494), (-0.8778, 0.1191, 1.495), (-0.8778, 0.06133, 1.501), (-0.8778, 0.002274, 1.495), (-0.8778, -0.01739, 1.464), (-0.8848, -0.01502, 1.416), (-0.9879, -0.01217, 1.421), (-0.9156, -0.00992, 1.392), (-0.8651, 0.05343, 1.405), (-0.8848, 0.123, 1.418), (-0.912, 0.05349, 1.393), (-0.9219, 0.1106, 1.41), (-0.9698, 0.05349, 1.393), (-0.9219, 0.03409, 1.377), (-0.96, 0.03409, 1.377), (-0.9219, -0.003941, 1.378), (-0.96, -0.003941, 1.378), (-0.9663, -0.00992, 1.392), (-1.004, 0.05365, 1.414), (-0.96, 0.1106, 1.41)], [], [(0, 2, 15, 1), (6, 3, 0, 1), (0, 3, 5, 2), (7, 4, 3, 6), (4, 21, 5, 3), (9, 7, 6, 8), (8, 6, 1, 10), (8, 11, 13, 9), (11, 8, 10, 14), (13, 11, 12, 24), (12, 11, 14, 16), (10, 1, 15, 14), (16, 14, 15, 17), (17, 15, 2, 18), (18, 2, 5, 19), (19, 5, 21, 20), (32, 22, 20, 21), (20, 22, 25, 23), (23, 25, 26, 24), (25, 27, 34, 26), (28, 29, 27, 25), (22, 30, 28, 25), (29, 28, 30, 31), (31, 30, 22, 32), (29, 31, 32, 27), (33, 27, 32, 21), (33, 13, 34, 27), (24, 26, 34, 13), (21, 4, 7, 33), (33, 7, 9, 13), (12, 16, 17, 18, 19, 20, 23, 24)])
_uv = me_cube_012.uv_layers.new(name='UVMap')
_uv.uv.foreach_set('vector', [0.0936, 0.6512, 0.09377, 0.6618, 0.08454, 0.6571, 0.09264, 0.6502, 0.0933, 0.6496, 0.09428, 0.6507, 0.0936, 0.6512, 0.09264, 0.6502, 0.0936, 0.6512, 0.09428, 0.6507, 0.09891, 0.6611, 0.09377, 0.6618, 0.09422, 0.6489, 0.09524, 0.6502, 0.09428, 0.6507, 0.0933, 0.6496, 0.09524, 0.6502, 0.1066, 0.6554, 0.09891, 0.6611, 0.09428, 0.6507, 0.09292, 0.6478, 0.09422, 0.6489, 0.0933, 0.6496, 0.09224, 0.6487, 0.09224, 0.6487, 0.0933, 0.6496, 0.09264, 0.6502, 0.09174, 0.6492, 0.09224, 0.6487, 0.0824, 0.6428, 0.08879, 0.6373, 0.09292, 0.6478, 0.0824, 0.6428, 0.09224, 0.6487, 0.09174, 0.6492, 0.0812, 0.6473, 0.08879, 0.6373, 0.0824, 0.6428, 0.01597, 0.6007, 0.063, 0.5638, 0.01597, 0.6007, 0.0824, 0.6428, 0.0812, 0.6473, 3.194e-09, 0.6354, 0.09174, 0.6492, 0.09264, 0.6502, 0.08454, 0.6571, 0.0812, 0.6473, 3.194e-09, 0.6354, 0.0812, 0.6473, 0.08454, 0.6571, 0.009266, 0.7205, 0.009266, 0.7205, 0.08454, 0.6571, 0.09377, 0.6618, 0.09333, 0.7512, 0.09333, 0.7512, 0.09377, 0.6618, 0.09891, 0.6611, 0.1381, 0.7389, 0.1381, 0.7389, 0.09891, 0.6611, 0.1066, 0.6554, 0.1747, 0.6888, 0.114, 0.6513, 0.1337, 0.656, 0.1747, 0.6888, 0.1066, 0.6554, 0.1747, 0.6888, 0.1337, 0.656, 0.1313, 0.6163, 0.1747, 0.5778, 0.1747, 0.5778, 0.1313, 0.6163, 0.08747, 0.6075, 0.063, 0.5638, 0.1313, 0.6163, 0.1077, 0.6362, 0.0915, 0.6283, 0.08747, 0.6075, 0.1255, 0.6359, 0.1144, 0.6398, 0.1077, 0.6362, 0.1313, 0.6163, 0.1337, 0.656, 0.126, 0.6481, 0.1255, 0.6359, 0.1313, 0.6163, 0.1144, 0.6398, 0.1255, 0.6359, 0.126, 0.6481, 0.1169, 0.6482, 0.1169, 0.6482, 0.126, 0.6481, 0.1337, 0.656, 0.114, 0.6513, 0.1144, 0.6398, 0.1169, 0.6482, 0.114, 0.6513, 0.1077, 0.6362, 0.1008, 0.6428, 0.1077, 0.6362, 0.114, 0.6513, 0.1066, 0.6554, 0.1008, 0.6428, 0.08879, 0.6373, 0.0915, 0.6283, 0.1077, 0.6362, 0.063, 0.5638, 0.08747, 0.6075, 0.0915, 0.6283, 0.08879, 0.6373, 0.1066, 0.6554, 0.09524, 0.6502, 0.09422, 0.6489, 0.1008, 0.6428, 0.1008, 0.6428, 0.09422, 0.6489, 0.09292, 0.6478, 0.08879, 0.6373, 0.6245, 0.964, 0.6089, 0.9557, 0.6089, 0.9256, 0.6143, 0.8953, 0.6313, 0.8864, 0.6567, 0.8886, 0.6591, 0.9259, 0.6491, 0.9627])
me_cube_012.materials.append(mat_material)
me_cube_012.use_mirror_vertex_groups = False
me_cube_012.update()
me_cube_013 = bpy.data.meshes.new('Cube.013')
me_cube_013.from_pydata([(-0.6902, -0.008913, 1.514), (-0.8778, 0.002274, 1.495), (-0.6927, -0.03257, 1.453), (-0.5342, -0.005185, 1.517), (-0.6898, 0.06213, 1.526), (-0.6902, 0.1316, 1.514), (-0.5313, 0.06186, 1.529), (-0.8778, 0.06133, 1.501), (-0.8778, 0.1191, 1.495), (-0.8778, 0.1322, 1.464), (-0.8848, 0.123, 1.418), (-0.6927, 0.1474, 1.453), (-0.5487, 0.1423, 1.452), (-0.6951, 0.1331, 1.389), (-0.6956, 0.05265, 1.376), (-0.5632, 0.1289, 1.388), (-0.5661, 0.05291, 1.375), (-0.5632, -0.02154, 1.388), (-0.6951, -0.02625, 1.389), (-0.5487, -0.02752, 1.452), (-0.8848, -0.01502, 1.416), (-0.8778, -0.01739, 1.464), (-0.8651, 0.05343, 1.405), (-0.5342, 0.1274, 1.517)], [], [(7, 1, 0, 4), (1, 21, 2, 0), (19, 3, 0, 2), (3, 6, 4, 0), (5, 4, 6, 23), (8, 7, 4, 5), (11, 9, 8, 5), (13, 10, 9, 11), (12, 11, 5, 23), (15, 13, 11, 12), (14, 22, 10, 13), (15, 16, 14, 13), (17, 18, 14, 16), (17, 19, 2, 18), (21, 20, 18, 2), (18, 20, 22, 14), (7, 8, 9, 10, 22, 20, 21, 1), (15, 12, 23, 6, 3, 19, 17, 16)])
_uv = me_cube_013.uv_layers.new(name='UVMap')
_uv.uv.foreach_set('vector', [0.9265, 0.9054, 0.9272, 0.9029, 0.9851, 0.8797, 0.9881, 0.9315, 0.9272, 0.9029, 0.9261, 0.9015, 0.9556, 0.844, 0.9851, 0.8797, 0.9295, 0.4464, 0.9305, 0.4514, 0.8729, 0.4778, 0.8729, 0.4311, 0.9305, 0.4514, 0.9347, 0.4531, 0.9126, 0.5201, 0.8729, 0.4778, 0.9693, 0.5101, 0.9126, 0.5201, 0.9347, 0.4531, 0.9389, 0.4545, 0.9252, 0.9077, 0.9265, 0.9054, 0.9881, 0.9315, 0.9488, 0.9636, 0.9059, 0.9659, 0.9238, 0.9076, 0.9252, 0.9077, 0.9488, 0.9636, 0.8667, 0.9437, 0.9221, 0.9066, 0.9238, 0.9076, 0.9059, 0.9659, 0.9424, 0.4511, 0.9968, 0.4742, 0.9693, 0.5101, 0.9389, 0.4545, 0.9446, 0.4455, 0.9934, 0.4265, 0.9968, 0.4742, 0.9424, 0.4511, 0.8667, 0.8823, 0.9219, 0.9032, 0.9221, 0.9066, 0.8667, 0.9437, 0.9446, 0.4455, 0.9387, 0.4401, 0.9531, 0.3966, 0.9934, 0.4265, 0.9309, 0.4406, 0.9041, 0.396, 0.9531, 0.3966, 0.9387, 0.4401, 0.9309, 0.4406, 0.9295, 0.4464, 0.8729, 0.4311, 0.9041, 0.396, 0.9261, 0.9015, 0.9244, 0.9007, 0.9058, 0.8389, 0.9556, 0.844, 0.9058, 0.8389, 0.9244, 0.9007, 0.9219, 0.9032, 0.8667, 0.8823, 0.9265, 0.9054, 0.9252, 0.9077, 0.9238, 0.9076, 0.9221, 0.9066, 0.9219, 0.9032, 0.9244, 0.9007, 0.9261, 0.9015, 0.9272, 0.9029, 0.9446, 0.4455, 0.9424, 0.4511, 0.9389, 0.4545, 0.9347, 0.4531, 0.9305, 0.4514, 0.9295, 0.4464, 0.9309, 0.4406, 0.9387, 0.4401])
me_cube_013.materials.append(mat_material)
me_cube_013.use_mirror_vertex_groups = False
me_cube_013.update()
me_cube_014 = bpy.data.meshes.new('Cube.014')
me_cube_014.from_pydata([(-0.0556, 0.003504, 0.3143), (-0.1953, 0.004146, 0.3146), (-0.05233, -0.004901, 0.481), (-0.02181, 0.07823, 0.3163), (-0.05539, -0.00825, 0.0901), (-0.1938, -0.008139, 0.08843), (-0.03389, 0.08009, 0.1112), (-0.06355, 0.1523, 0.1018), (-0.05563, 0.1537, 0.3143), (-0.1863, 0.1526, 0.09903), (-0.2173, 0.08058, 0.09911), (-0.1954, 0.1545, 0.3146), (-0.1959, 0.16, 0.4822), (-0.2309, 0.07938, 0.3147), (-0.2325, 0.07793, 0.4823), (-0.1958, -0.004242, 0.4822), (-0.05237, 0.1592, 0.481), (-0.01768, 0.07675, 0.4805)], [], [(15, 1, 0, 2), (1, 5, 4, 0), (2, 0, 3, 17), (0, 4, 6, 3), (3, 6, 7, 8), (8, 7, 9, 11), (11, 9, 10, 13), (12, 16, 8, 11), (12, 11, 13, 14), (13, 10, 5, 1), (14, 13, 1, 15), (17, 3, 8, 16)])
_uv = me_cube_014.uv_layers.new(name='UVMap')
_uv.uv.foreach_set('vector', [0.5027, 0.4986, 0.4342, 0.4942, 0.4375, 0.4372, 0.5058, 0.4399, 0.5078, 0.309, 0.6005, 0.3091, 0.6001, 0.3657, 0.5083, 0.3661, 0.5058, 0.4399, 0.4375, 0.4372, 0.4384, 0.4036, 0.5056, 0.4036, 0.5083, 0.3661, 0.6001, 0.3657, 0.5898, 0.4025, 0.5058, 0.3996, 0.5058, 0.3996, 0.5898, 0.4025, 0.5936, 0.4344, 0.5065, 0.4335, 0.5065, 0.4335, 0.5936, 0.4344, 0.596, 0.4846, 0.5079, 0.4906, 0.5079, 0.4906, 0.596, 0.4846, 0.5979, 0.5166, 0.5098, 0.5245, 0.5021, 0.3084, 0.5052, 0.3671, 0.4369, 0.3698, 0.4336, 0.3127, 0.5021, 0.3084, 0.4336, 0.3127, 0.4306, 0.2789, 0.4988, 0.2718, 0.5058, 0.275, 0.5941, 0.2718, 0.6005, 0.3091, 0.5078, 0.309, 0.4988, 0.5352, 0.4306, 0.5281, 0.4342, 0.4942, 0.5027, 0.4986, 0.5056, 0.4036, 0.4384, 0.4036, 0.4369, 0.3698, 0.5052, 0.3671])
me_cube_014.materials.append(mat_material)
me_cube_014.use_mirror_vertex_groups = False
me_cube_014.update()
me_cube_016 = bpy.data.meshes.new('Cube.016')
me_cube_016.from_pydata([(-0.05539, -0.00825, 0.0901), (-0.1938, -0.008139, 0.08843), (-0.03347, -0.008474, 0.01736), (-0.0654, -0.1223, 0.05313), (-0.03389, 0.08009, 0.1112), (-0.06355, 0.1523, 0.1018), (-0.03432, 0.08092, 0.01975), (-0.03308, 0.08114, -0.00568), (-0.06383, 0.1525, 0.01829), (-0.0629, 0.1526, -0.005871), (-0.1832, 0.1525, 0.01795), (-0.2132, 0.08093, 0.018), (-0.1829, 0.1526, -0.005642), (-0.1863, 0.1526, 0.09903), (-0.2173, 0.08058, 0.09911), (-0.2129, 0.08101, -0.005108), (-0.1829, 0.1524, -0.01468), (-0.06277, 0.1525, -0.01483), (-0.1677, 0.1165, -0.03012), (-0.2129, 0.08089, -0.01214), (-0.2128, -0.009284, -0.008962), (-0.1978, 0.05927, -0.02768), (-0.1221, -0.04561, -0.0293), (-0.1976, -0.01658, -0.02447), (-0.1972, -0.08623, -0.02152), (-0.1925, -0.131, -0.01963), (-0.2122, -0.0976, -0.005192), (-0.2075, -0.1416, -0.001014), (-0.2123, -0.08798, -0.002009), (-0.2128, -0.009122, -0.004464), (-0.2089, -0.1201, 0.01605), (-0.1793, -0.1225, 0.05338), (-0.168, -0.253, 0.02087), (-0.2129, -0.008655, 0.01802), (-0.1575, -0.2389, 0.04953), (-0.07405, -0.2527, 0.02084), (-0.168, -0.2534, 0.003579), (-0.07399, -0.2531, 0.003563), (-0.1576, -0.2147, -0.01609), (-0.08483, -0.2145, -0.01611), (-0.05049, -0.1306, -0.01967), (-0.03531, -0.1412, -0.001076), (-0.04644, -0.08587, -0.02161), (-0.03122, -0.09717, -0.005284), (-0.04747, -0.01635, -0.02466), (-0.04785, 0.05938, -0.0279), (-0.03255, -0.008995, -0.009189), (-0.033, 0.08103, -0.01241), (-0.03255, -0.008831, -0.004976), (-0.03137, -0.08756, -0.002201), (-0.03464, -0.1197, 0.01574), (-0.07769, 0.1165, -0.03024), (-0.08494, -0.2387, 0.04948)], [], [(1, 31, 3, 0), (0, 2, 6, 4), (0, 3, 50, 2), (4, 6, 8, 5), (2, 48, 7, 6), (6, 7, 9, 8), (8, 9, 12, 10), (5, 8, 10, 13), (13, 10, 11, 14), (10, 12, 15, 11), (14, 11, 33, 1), (9, 17, 16, 12), (12, 16, 19, 15), (17, 51, 18, 16), (16, 18, 21, 19), (19, 21, 23, 20), (15, 19, 20, 29), (22, 21, 18), (22, 23, 21), (20, 23, 24, 26), (22, 24, 23), (22, 25, 24), (26, 24, 25, 27), (29, 20, 26, 28), (28, 26, 27, 30), (28, 30, 33, 29), (33, 30, 31, 1), (32, 34, 31, 30), (27, 36, 32, 30), (11, 15, 29, 33), (34, 32, 35, 52), (32, 36, 37, 35), (27, 25, 38, 36), (36, 38, 39, 37), (22, 39, 38), (22, 38, 25), (22, 40, 39), (37, 39, 40, 41), (41, 40, 42, 43), (42, 40, 22), (43, 42, 44, 46), (22, 44, 42), (46, 44, 45, 47), (22, 45, 44), (48, 46, 47, 7), (49, 43, 46, 48), (50, 49, 48, 2), (50, 41, 43, 49), (3, 52, 35, 50), (35, 37, 41, 50), (7, 47, 17, 9), (47, 45, 51, 17), (22, 51, 45), (22, 18, 51), (31, 34, 52, 3)])
_uv = me_cube_016.uv_layers.new(name='UVMap')
_uv.uv.foreach_set('vector', [0.1065, 0.5171, 0.06324, 0.5391, 0.0362, 0.5023, 0.07188, 0.4685, 0.07188, 0.4685, 0.04426, 0.4525, 0.06412, 0.4204, 0.09778, 0.4394, 0.07188, 0.4685, 0.0362, 0.5023, 0.02041, 0.491, 0.04426, 0.4525, 0.09778, 0.4394, 0.06412, 0.4204, 0.07992, 0.3916, 0.1103, 0.4091, 0.04426, 0.4525, 0.03607, 0.4479, 0.05484, 0.415, 0.06412, 0.4204, 0.06412, 0.4204, 0.05484, 0.415, 0.07096, 0.3868, 0.07992, 0.3916, 0.07992, 0.3916, 0.07096, 0.3868, 0.09621, 0.3432, 0.1049, 0.348, 0.1103, 0.4091, 0.07992, 0.3916, 0.1049, 0.348, 0.135, 0.364, 0.135, 0.364, 0.1049, 0.348, 0.1207, 0.3194, 0.1509, 0.3352, 0.1049, 0.348, 0.09621, 0.3432, 0.1122, 0.3148, 0.1207, 0.3194, 0.1432, 0.5063, 0.1485, 0.5395, 0.1123, 0.5468, 0.1065, 0.5171, 0.07096, 0.3868, 0.06766, 0.385, 0.09291, 0.3413, 0.09621, 0.3432, 0.09621, 0.3432, 0.09291, 0.3413, 0.1096, 0.3133, 0.1122, 0.3148, 0.8036, 0.8734, 0.8102, 0.8579, 0.8451, 0.8583, 0.8518, 0.8736, 0.8518, 0.8736, 0.8451, 0.8583, 0.857, 0.8361, 0.8653, 0.8451, 0.8653, 0.8451, 0.857, 0.8361, 0.8579, 0.8064, 0.8667, 0.8092, 0.1504, 0.5488, 0.1509, 0.5516, 0.1143, 0.5577, 0.114, 0.5559, 0.8278, 0.7947, 0.857, 0.8361, 0.8451, 0.8583, 0.8278, 0.7947, 0.8579, 0.8064, 0.857, 0.8361, 0.8667, 0.8092, 0.8579, 0.8064, 0.8577, 0.7785, 0.8663, 0.7734, 0.8278, 0.7947, 0.8577, 0.7785, 0.8579, 0.8064, 0.8278, 0.7947, 0.8556, 0.7609, 0.8577, 0.7785, 0.8663, 0.7734, 0.8577, 0.7785, 0.8556, 0.7609, 0.8645, 0.7554, 0.114, 0.5559, 0.1143, 0.5577, 0.07885, 0.5634, 0.08235, 0.5614, 0.08235, 0.5614, 0.07885, 0.5634, 0.06162, 0.5638, 0.06888, 0.5568, 0.08235, 0.5614, 0.06888, 0.5568, 0.1123, 0.5468, 0.114, 0.5559, 0.1123, 0.5468, 0.06888, 0.5568, 0.06324, 0.5391, 0.1065, 0.5171, 0.02287, 0.5561, 0.02758, 0.547, 0.06324, 0.5391, 0.06888, 0.5568, 0.06162, 0.5638, 0.0198, 0.5617, 0.02287, 0.5561, 0.06888, 0.5568, 0.1485, 0.5395, 0.1504, 0.5488, 0.114, 0.5559, 0.1123, 0.5468, 0.02758, 0.547, 0.02287, 0.5561, 0.005951, 0.5352, 0.01598, 0.5337, 0.02287, 0.5561, 0.0198, 0.5617, -2.401e-08, 0.5363, 0.005951, 0.5352, 0.8645, 0.7554, 0.8556, 0.7609, 0.8416, 0.729, 0.8467, 0.7119, 0.8467, 0.7119, 0.8416, 0.729, 0.8139, 0.7287, 0.8087, 0.7119, 0.8278, 0.7947, 0.8139, 0.7287, 0.8416, 0.729, 0.8278, 0.7947, 0.8416, 0.729, 0.8556, 0.7609, 0.8278, 0.7947, 0.7998, 0.7607, 0.8139, 0.7287, 0.8087, 0.7119, 0.8139, 0.7287, 0.7998, 0.7607, 0.791, 0.7551, 0.791, 0.7551, 0.7998, 0.7607, 0.7978, 0.7783, 0.7891, 0.7731, 0.7978, 0.7783, 0.7998, 0.7607, 0.8278, 0.7947, 0.7891, 0.7731, 0.7978, 0.7783, 0.7979, 0.8061, 0.7891, 0.8088, 0.8278, 0.7947, 0.7979, 0.8061, 0.7978, 0.7783, 0.7891, 0.8088, 0.7979, 0.8061, 0.7986, 0.8357, 0.7903, 0.8447, 0.8278, 0.7947, 0.7986, 0.8357, 0.7979, 0.8061, 0.03607, 0.4479, 0.03451, 0.447, 0.05237, 0.4137, 0.05484, 0.415, 0.02047, 0.4765, 0.01741, 0.4793, 0.03451, 0.447, 0.03607, 0.4479, 0.02041, 0.491, 0.02047, 0.4765, 0.03607, 0.4479, 0.04426, 0.4525, 0.02041, 0.491, 0.01129, 0.4957, 0.01741, 0.4793, 0.02047, 0.4765, 0.0362, 0.5023, 0.01598, 0.5337, 0.005951, 0.5352, 0.02041, 0.491, 0.005951, 0.5352, -2.401e-08, 0.5363, 0.01129, 0.4957, 0.02041, 0.491, 0.05484, 0.415, 0.05237, 0.4137, 0.06766, 0.385, 0.07096, 0.3868, 0.7903, 0.8447, 0.7986, 0.8357, 0.8102, 0.8579, 0.8036, 0.8734, 0.8278, 0.7947, 0.8102, 0.8579, 0.7986, 0.8357, 0.8278, 0.7947, 0.8451, 0.8583, 0.8102, 0.8579, 0.06324, 0.5391, 0.02758, 0.547, 0.01598, 0.5337, 0.0362, 0.5023])
me_cube_016.materials.append(mat_material)
me_cube_016.use_mirror_vertex_groups = False
me_cube_016.update()
me_cube_018 = bpy.data.meshes.new('Cube.018')
me_cube_018.from_pydata([(0.1861, 0.1722, 0.8343), (0.1867, -0.01132, 0.8343), (0.0, 0.1804, 0.7903), (0.0, -0.02385, 0.7903), (0.0471, -0.01202, 0.631), (0.1915, -0.01165, 0.6362), (0.1915, 0.1658, 0.6362), (0.04717, 0.1653, 0.631), (0.1959, 0.16, 0.4822), (0.05237, 0.1592, 0.481), (0.05233, -0.004901, 0.481), (0.1958, -0.004242, 0.4822), (0.2234, 0.08089, 0.8392), (0.0, 0.07704, 0.7338), (0.2282, 0.07708, 0.6374), (0.01199, 0.07633, 0.6295), (0.2325, 0.07793, 0.4823), (0.01768, 0.07675, 0.4805)], [], [(12, 1, 5, 14), (7, 6, 8, 9), (2, 0, 6, 7), (1, 3, 4, 5), (14, 5, 11, 16), (15, 7, 9, 17), (4, 15, 17, 10), (6, 14, 16, 8), (13, 2, 7, 15), (0, 12, 14, 6), (3, 13, 15, 4), (5, 4, 10, 11), (2, 13, 3, 1, 12, 0), (10, 17, 9, 8, 16, 11)])
_uv = me_cube_018.uv_layers.new(name='UVMap')
_uv.uv.foreach_set('vector', [0.4934, 0.6437, 0.4666, 0.6256, 0.4568, 0.5601, 0.501, 0.5602, 0.1985, 0.7887, 0.2522, 0.7548, 0.2604, 0.8098, 0.2339, 0.8135, 0.443, 0.6617, 0.4648, 0.6612, 0.4641, 0.7243, 0.3954, 0.7107, 0.4666, 0.6256, 0.4418, 0.6268, 0.3894, 0.5817, 0.4568, 0.5601, 0.3004, 0.9, 0.2523, 0.9029, 0.2605, 0.8478, 0.2873, 0.8287, 0.1839, 0.829, 0.1985, 0.7887, 0.2339, 0.8135, 0.2313, 0.8289, 0.1984, 0.8692, 0.1839, 0.829, 0.2313, 0.8289, 0.2339, 0.8442, 0.2522, 0.7548, 0.3004, 0.7573, 0.2873, 0.8287, 0.2604, 0.8098, 0.4306, 0.6449, 0.443, 0.6617, 0.3954, 0.7107, 0.378, 0.6468, 0.4648, 0.6612, 0.4934, 0.6437, 0.501, 0.7212, 0.4641, 0.7243, 0.4418, 0.6268, 0.4306, 0.6449, 0.378, 0.6468, 0.3894, 0.5817, 0.2523, 0.9029, 0.1984, 0.8692, 0.2339, 0.8442, 0.2605, 0.8478, 0.443, 0.6617, 0.4306, 0.6449, 0.4418, 0.6268, 0.4666, 0.6256, 0.4934, 0.6437, 0.4648, 0.6612, 0.2339, 0.8442, 0.2313, 0.8289, 0.2339, 0.8135, 0.2604, 0.8098, 0.2873, 0.8287, 0.2605, 0.8478])
me_cube_018.materials.append(mat_material)
me_cube_018.use_mirror_vertex_groups = False
me_cube_018.update()
me_cube_019 = bpy.data.meshes.new('Cube.019')
me_cube_019.from_pydata([(0.1255, 0.1287, 1.553), (0.1254, 0.004395, 1.552), (0.0, -0.05926, 1.345), (0.0, 0.2402, 1.344), (0.2233, -0.0002878, 1.353), (0.2231, 0.1614, 1.352), (0.0, -0.01778, 1.547), (0.0, 0.1772, 1.556), (0.1866, 0.1844, 1.096), (0.1874, -0.003436, 1.096), (0.0, 0.2279, 1.088), (0.0, -0.05523, 1.088), (0.0, -0.05127, 1.466), (0.0, 0.2278, 1.466), (0.1825, -0.02004, 1.465), (0.1825, 0.165, 1.461), (0.2553, 0.0797, 1.314), (0.222, 0.09184, 1.095), (-0.1255, 0.1287, 1.553), (-0.1254, 0.004395, 1.552), (-0.2233, -0.0002878, 1.353), (-0.2231, 0.1614, 1.352), (-0.1866, 0.1844, 1.096), (-0.1874, -0.003436, 1.096), (-0.1825, -0.02004, 1.465), (-0.1825, 0.165, 1.461), (-0.2553, 0.0797, 1.314), (-0.222, 0.09184, 1.095)], [], [(17, 16, 4, 9), (9, 4, 2, 11), (13, 7, 0, 15), (10, 3, 5, 8), (14, 1, 6, 12), (3, 13, 15, 5), (2, 4, 14, 12), (8, 5, 16, 17), (27, 23, 20, 26), (23, 11, 2, 20), (13, 25, 18, 7), (10, 22, 21, 3), (24, 12, 6, 19), (3, 21, 25, 13), (2, 12, 24, 20), (22, 27, 26, 21), (6, 1, 0, 7), (6, 7, 18, 19), (1, 14, 15, 0), (4, 16, 5, 15, 14), (20, 24, 25, 21, 26), (19, 18, 25, 24), (11, 23, 27, 22), (10, 8, 11, 22), (11, 8, 17, 9)])
_uv = me_cube_019.uv_layers.new(name='UVMap')
_uv.uv.foreach_set('vector', [0.1782, -2.384e-08, 0.1828, 0.06478, 0.1583, 0.07775, 0.1486, 0.002361, 0.1486, 0.002361, 0.1583, 0.07775, 0.09171, 0.07401, 0.09162, -1.652e-08, 0.09189, 0.2086, 0.09186, 0.1826, 0.128, 0.1744, 0.1446, 0.2042, 0.09203, 0.3133, 0.09193, 0.2414, 0.1582, 0.2353, 0.148, 0.3105, 0.1445, 0.1103, 0.1277, 0.137, 0.09179, 0.1324, 0.09176, 0.1083, 0.09193, 0.2414, 0.09189, 0.2086, 0.1446, 0.2042, 0.1582, 0.2353, 0.09171, 0.07401, 0.1583, 0.07775, 0.1445, 0.1103, 0.09176, 0.1083, 0.148, 0.3105, 0.1582, 0.2353, 0.1839, 0.2464, 0.1769, 0.3108, 0.005033, 0.0002275, 0.03465, 0.002511, 0.02515, 0.07792, 0.0006115, 0.06502, 0.03465, 0.002511, 0.09162, -1.652e-08, 0.09171, 0.07401, 0.02515, 0.07792, 0.09189, 0.2086, 0.03914, 0.2044, 0.05567, 0.1745, 0.09186, 0.1826, 0.09203, 0.3133, 0.03609, 0.3106, 0.02565, 0.2355, 0.09193, 0.2414, 0.03905, 0.1104, 0.09176, 0.1083, 0.09179, 0.1324, 0.05594, 0.1371, 0.09193, 0.2414, 0.02565, 0.2355, 0.03914, 0.2044, 0.09189, 0.2086, 0.09171, 0.07401, 0.09176, 0.1083, 0.03905, 0.1104, 0.02515, 0.07792, 0.03609, 0.3106, 0.007129, 0.311, 3.414e-08, 0.2466, 0.02565, 0.2355, 0.09179, 0.1324, 0.1277, 0.137, 0.128, 0.1744, 0.09186, 0.1826, 0.09179, 0.1324, 0.09186, 0.1826, 0.05567, 0.1745, 0.05594, 0.1371, 0.5129, 0.9649, 0.5058, 0.9351, 0.5588, 0.9339, 0.5485, 0.9649, 0.5113, 0.901, 0.5341, 0.8864, 0.5576, 0.9005, 0.5588, 0.9339, 0.5058, 0.9351, 0.9518, 0.1627, 0.9573, 0.1969, 0.9043, 0.1956, 0.9055, 0.1623, 0.929, 0.1481, 0.9501, 0.2267, 0.9145, 0.2267, 0.9043, 0.1956, 0.9573, 0.1969, 0.666, 0.9476, 0.6683, 0.8919, 0.6926, 0.876, 0.7207, 0.8799, 0.745, 0.9292, 0.745, 0.9841, 0.666, 0.9476, 0.7207, 0.8799, 0.666, 0.9476, 0.745, 0.9841, 0.7215, 1.0, 0.6927, 0.9966])
me_cube_019.materials.append(mat_material)
me_cube_019.use_mirror_vertex_groups = False
me_cube_019.update()

# ---- objects
ob_lefthand = bpy.data.objects.new('LeftHand', me_cube_002)
ob_leftforearm = bpy.data.objects.new('LeftForearm', me_cube_003)
ob_leftarm = bpy.data.objects.new('LeftArm', me_cube_004)
ob_hips = bpy.data.objects.new('Hips', me_cube_005)
ob_neck = bpy.data.objects.new('Neck', me_cube_006)
ob_head = bpy.data.objects.new('Head', me_cube_007)
ob_rightthigh = bpy.data.objects.new('RightThigh', me_cube_008)
ob_leftlowerleg = bpy.data.objects.new('LeftLowerLeg', me_cube_009)
ob_leftfoot = bpy.data.objects.new('LeftFoot', me_cube_010)
ob_rightarm = bpy.data.objects.new('RightArm', me_cube_011)
ob_righthand = bpy.data.objects.new('RIghtHand', me_cube_012)
ob_rightforearm = bpy.data.objects.new('RightForearm', me_cube_013)
ob_rightlowerleg = bpy.data.objects.new('RightLowerLeg', me_cube_014)
ob_rightfoot = bpy.data.objects.new('RightFoot', me_cube_016)
ob_leftthigh = bpy.data.objects.new('LeftThigh', me_cube_018)
ob_chest = bpy.data.objects.new('Chest', me_cube_019)

# ---- transforms, parenting, visibility, modifiers, constraints
ob_lefthand.location = (0.0, 0.0, 0.0)
ob_lefthand.lock_rotations_4d = False
ob_lefthand.empty_display_type = 'ARROWS'
ob_lefthand.lineart.crease_threshold = 0.0
ob_leftforearm.location = (0.0, 0.0, 0.0)
ob_leftforearm.lock_rotations_4d = False
ob_leftforearm.empty_display_type = 'ARROWS'
ob_leftforearm.lineart.crease_threshold = 0.0
ob_leftarm.location = (0.0, 0.0, 0.0)
ob_leftarm.lock_rotations_4d = False
ob_leftarm.empty_display_type = 'ARROWS'
ob_leftarm.lineart.crease_threshold = 0.0
ob_hips.location = (0.0, 0.0, 0.0)
ob_hips.lock_rotations_4d = False
ob_hips.empty_display_type = 'ARROWS'
ob_hips.lineart.crease_threshold = 0.0
ob_neck.location = (0.0, 0.0, 0.0)
ob_neck.lock_rotations_4d = False
ob_neck.empty_display_type = 'ARROWS'
ob_neck.lineart.crease_threshold = 0.0
ob_head.location = (0.0, 0.0, 0.0)
ob_head.lock_rotations_4d = False
ob_head.empty_display_type = 'ARROWS'
ob_head.lineart.crease_threshold = 0.0
ob_rightthigh.location = (0.0, 0.0, 0.0)
ob_rightthigh.lock_rotations_4d = False
ob_rightthigh.empty_display_type = 'ARROWS'
ob_rightthigh.lineart.crease_threshold = 0.0
ob_leftlowerleg.location = (0.0, 0.0, 0.0)
ob_leftlowerleg.lock_rotations_4d = False
ob_leftlowerleg.empty_display_type = 'ARROWS'
ob_leftlowerleg.lineart.crease_threshold = 0.0
ob_leftfoot.location = (0.0, 0.0, 0.0)
ob_leftfoot.lock_rotations_4d = False
ob_leftfoot.empty_display_type = 'ARROWS'
ob_leftfoot.lineart.crease_threshold = 0.0
ob_rightarm.location = (0.0, 0.0, 0.0)
ob_rightarm.lock_rotations_4d = False
ob_rightarm.empty_display_type = 'ARROWS'
ob_rightarm.lineart.crease_threshold = 0.0
_vg = ob_rightarm.vertex_groups.new(name='Group')
ob_righthand.location = (0.0, 0.0, 0.0)
ob_righthand.lock_rotations_4d = False
ob_righthand.empty_display_type = 'ARROWS'
ob_righthand.lineart.crease_threshold = 0.0
ob_rightforearm.location = (0.0, 0.0, 0.0)
ob_rightforearm.lock_rotations_4d = False
ob_rightforearm.empty_display_type = 'ARROWS'
ob_rightforearm.lineart.crease_threshold = 0.0
ob_rightlowerleg.location = (0.0, 0.0, 0.0)
ob_rightlowerleg.lock_rotations_4d = False
ob_rightlowerleg.empty_display_type = 'ARROWS'
ob_rightlowerleg.lineart.crease_threshold = 0.0
ob_rightfoot.location = (0.0, 0.0, 0.0)
ob_rightfoot.lock_rotations_4d = False
ob_rightfoot.empty_display_type = 'ARROWS'
ob_rightfoot.lineart.crease_threshold = 0.0
ob_leftthigh.location = (0.0, 0.0, 0.0)
ob_leftthigh.lock_rotations_4d = False
ob_leftthigh.empty_display_type = 'ARROWS'
ob_leftthigh.lineart.crease_threshold = 0.0
ob_chest.location = (0.0, 0.0, 0.0)
ob_chest.lock_rotations_4d = False
ob_chest.empty_display_type = 'ARROWS'
ob_chest.lineart.crease_threshold = 0.0

# ---- collection membership
col_collection.objects.link(ob_lefthand)
col_collection.objects.link(ob_leftforearm)
col_collection.objects.link(ob_leftarm)
col_collection.objects.link(ob_hips)
col_collection.objects.link(ob_neck)
col_collection.objects.link(ob_head)
col_collection.objects.link(ob_rightthigh)
col_collection.objects.link(ob_leftlowerleg)
col_collection.objects.link(ob_leftfoot)
col_collection.objects.link(ob_rightarm)
col_collection.objects.link(ob_righthand)
col_collection.objects.link(ob_rightforearm)
col_collection.objects.link(ob_rightlowerleg)
col_collection.objects.link(ob_rightfoot)
col_collection.objects.link(ob_leftthigh)
col_collection.objects.link(ob_chest)

# ---- scene / render settings (as saved in the file)
scene.frame_start = 1; scene.frame_end = 250; scene.frame_set(1)
scene.render.engine = 'BLENDER_EEVEE_NEXT'
scene.cycles.sampling_pattern = 'TABULATED_SOBOL'
bpy.context.view_layer.update()

# ---- added for rendering (the .blend has no active camera and no usable light): camera, sun
cam_auto = bpy.data.cameras.new('AutoCamera')
cam_auto.lens = 50.0
cam_auto.sensor_width = 36.0
cam_auto.clip_end = 1000.0
ob_auto_camera = bpy.data.objects.new('AutoCamera', cam_auto)
scene.collection.objects.link(ob_auto_camera)
ob_auto_camera.location = (2.84471, -3.4203, 3.25855)
ob_auto_camera.rotation_euler = (1.09748, -7.21219e-08, 0.694738)
scene.camera = ob_auto_camera
light_auto_sun = bpy.data.lights.new('AutoSun', 'SUN')
light_auto_sun.energy = 3.0
light_auto_sun.angle = 0.0523599
ob_auto_sun = bpy.data.objects.new('AutoSun', light_auto_sun)
scene.collection.objects.link(ob_auto_sun)
ob_auto_sun.rotation_euler = (0.872665, 0.174533, 0.523599)
bpy.context.view_layer.update()
